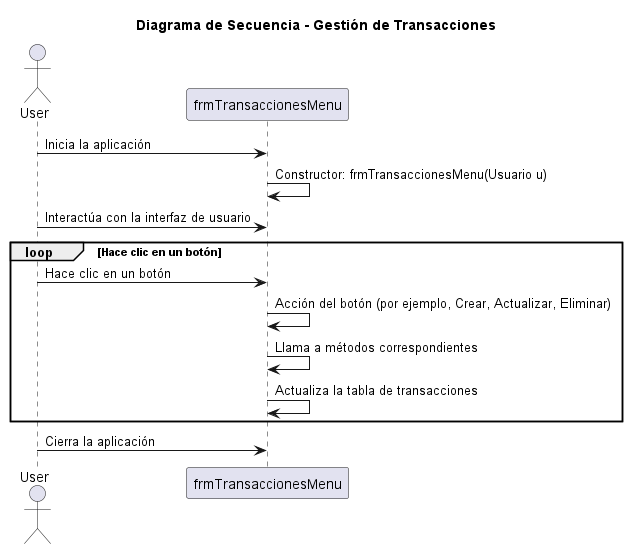

The diagram above was rendered by PlantUML. Its source (embedded in the PNG):
@startuml

title Diagrama de Secuencia - Gestión de Transacciones

actor User as User 

participant "frmTransaccionesMenu" as GUI 

User -> GUI: Inicia la aplicación
GUI -> GUI: Constructor: frmTransaccionesMenu(Usuario u)
User -> GUI: Interactúa con la interfaz de usuario

loop Hace clic en un botón
    User -> GUI: Hace clic en un botón
    GUI -> GUI: Acción del botón (por ejemplo, Crear, Actualizar, Eliminar)
    GUI -> GUI: Llama a métodos correspondientes
    GUI -> GUI: Actualiza la tabla de transacciones
end

User -> GUI: Cierra la aplicación

@enduml